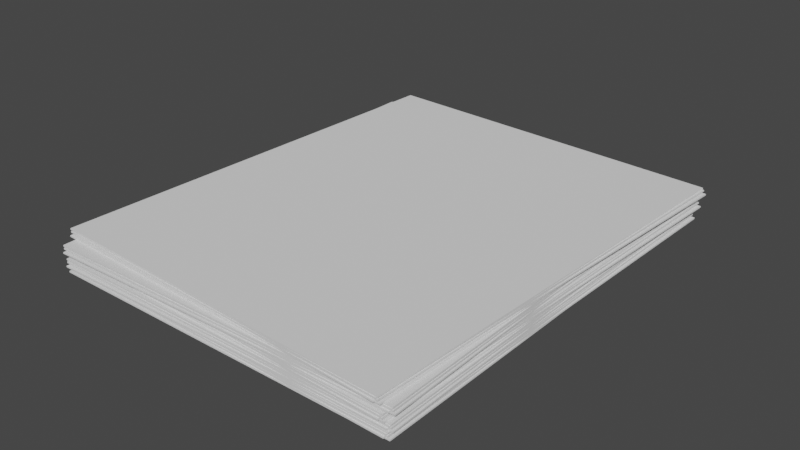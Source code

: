 # Source: stackofpapers.blend  (saved by Blender 2.91.10; exported with 4.5.12 LTS)
import bpy
from mathutils import Matrix  # noqa: F401  (used for matrix-valued properties, if any)

bpy.ops.wm.read_factory_settings(use_empty=True)
scene = bpy.context.scene
scene.name = 'Scene'

# ---- collections
col_collection = bpy.data.collections.new('Collection'); scene.collection.children.link(col_collection)

# ---- world
world_world = bpy.data.worlds.new('World'); scene.world = world_world
world_world.use_nodes = True; world_world.node_tree.nodes.clear()
_N = world_world.node_tree.nodes; _L = world_world.node_tree.links
n0 = _N.new('ShaderNodeOutputWorld'); n0.name = 'World Output'; n0.location = (300, 300)
n1 = _N.new('ShaderNodeBackground'); n1.name = 'Background'; n1.location = (10, 300)
n1.inputs[0].default_value = (0.05088, 0.05088, 0.05088, 1.0)
_L.new(n1.outputs[0], n0.inputs[0])
n0.is_active_output = True
world_world.color = (0.05088, 0.05088, 0.05088)
world_world.use_sun_shadow = False
world_world.sun_shadow_jitter_overblur = 0.0

# ---- meshes
me_cube_006 = bpy.data.meshes.new('Cube.006')
me_cube_006.from_pydata([(-0.6807, -0.8268, -0.04029), (-0.6807, -0.8268, -0.03492), (-0.6807, 0.8094, -0.04029), (-0.6807, 0.8094, -0.03492), (0.6704, -0.8268, -0.04029), (0.6704, -0.8268, -0.03492), (0.6704, 0.8094, -0.04029), (0.6704, 0.8094, -0.03492), (-0.6952, -0.8034, -0.03492), (-0.6952, -0.8034, -0.02954), (-0.6572, 0.8323, -0.03492), (-0.6572, 0.8323, -0.02954), (0.6555, -0.8348, -0.03492), (0.6555, -0.8348, -0.02954), (0.6935, 0.8009, -0.03492), (0.6935, 0.8009, -0.02954), (-0.6855, -0.8191, -0.02954), (-0.6855, -0.8191, -0.02417), (-0.673, 0.817, -0.02954), (-0.673, 0.817, -0.02417), (0.6655, -0.8294, -0.02954), (0.6655, -0.8294, -0.02417), (0.678, 0.8067, -0.02954), (0.678, 0.8067, -0.02417), (-0.689, -0.8135, -0.02417), (-0.689, -0.8135, -0.0188), (-0.6673, 0.8225, -0.02417), (-0.6673, 0.8225, -0.0188), (0.6619, -0.8314, -0.02417), (0.6619, -0.8314, -0.0188), (0.6836, 0.8046, -0.02417), (0.6836, 0.8046, -0.0188), (-0.685, -0.8199, -0.0188), (-0.685, -0.8199, -0.01343), (-0.6738, 0.8162, -0.0188), (-0.6738, 0.8162, -0.01343), (0.666, -0.8292, -0.0188), (0.666, -0.8292, -0.01343), (0.6772, 0.807, -0.0188), (0.6772, 0.807, -0.01343), (-0.6883, -0.8146, -0.06715), (-0.6883, -0.8146, -0.06178), (-0.6685, 0.8214, -0.06715), (-0.6685, 0.8214, -0.06178), (0.6627, -0.831, -0.06715), (0.6627, -0.831, -0.06178), (0.6825, 0.8051, -0.06715), (0.6825, 0.8051, -0.06178), (-0.7025, -0.791, -0.06178), (-0.7025, -0.791, -0.0564), (-0.6447, 0.8441, -0.06178), (-0.6447, 0.8441, -0.0564), (0.6477, -0.8388, -0.06178), (0.6477, -0.8388, -0.0564), (0.7055, 0.7963, -0.06178), (0.7055, 0.7963, -0.0564), (-0.693, -0.8069, -0.0564), (-0.693, -0.8069, -0.05103), (-0.6607, 0.8289, -0.0564), (-0.6607, 0.8289, -0.05103), (0.6578, -0.8336, -0.0564), (0.6578, -0.8336, -0.05103), (0.69, 0.8023, -0.0564), (0.69, 0.8023, -0.05103), (-0.6965, -0.8012, -0.05103), (-0.6965, -0.8012, -0.04566), (-0.655, 0.8344, -0.05103), (-0.655, 0.8344, -0.04566), (0.6541, -0.8355, -0.05103), (0.6541, -0.8355, -0.04566), (0.6956, 0.8002, -0.05103), (0.6956, 0.8002, -0.04566), (-0.6925, -0.8077, -0.04566), (-0.6925, -0.8077, -0.04029), (-0.6615, 0.8281, -0.04566), (-0.6615, 0.8281, -0.04029), (0.6583, -0.8333, -0.04566), (0.6583, -0.8333, -0.04029), (0.6893, 0.8025, -0.04566), (0.6893, 0.8025, -0.04029), (-0.7006, -0.7943, -0.01343), (-0.7006, -0.7943, -0.008057), (-0.648, 0.841, -0.01343), (-0.648, 0.841, -0.008057), (0.6498, -0.8377, -0.01343), (0.6498, -0.8377, -0.008057), (0.7024, 0.7976, -0.01343), (0.7024, 0.7976, -0.008057), (-0.7144, -0.7704, -0.008057), (-0.7144, -0.7704, -0.002685), (-0.6238, 0.8632, -0.008057), (-0.6238, 0.8632, -0.002685), (0.6346, -0.8452, -0.008057), (0.6346, -0.8452, -0.002685), (0.7252, 0.7884, -0.008057), (0.7252, 0.7884, -0.002685), (-0.7052, -0.7865, -0.002685), (-0.7052, -0.7865, 0.002687), (-0.6401, 0.8484, -0.002685), (-0.6401, 0.8484, 0.002687), (0.6448, -0.8402, -0.002685), (0.6448, -0.8402, 0.002687), (0.7099, 0.7946, -0.002685), (0.7099, 0.7946, 0.002687), (-0.7085, -0.7807, 0.002687), (-0.7085, -0.7807, 0.008059), (-0.6342, 0.8537, 0.002687), (-0.6342, 0.8537, 0.008059), (0.6411, -0.8421, 0.002687), (0.6411, -0.8421, 0.008059), (0.7154, 0.7924, 0.002687), (0.7154, 0.7924, 0.008059), (-0.7047, -0.7873, 0.008059), (-0.7047, -0.7873, 0.01343), (-0.6409, 0.8476, 0.008059), (-0.6409, 0.8476, 0.01343), (0.6453, -0.84, 0.008059), (0.6453, -0.84, 0.01343), (0.7091, 0.7949, 0.008059), (0.7091, 0.7949, 0.01343), (-0.6762, -0.8338, 0.01343), (-0.6762, -0.8338, 0.0188), (-0.6877, 0.8023, 0.01343), (-0.6877, 0.8023, 0.0188), (0.6749, -0.8243, 0.01343), (0.6749, -0.8243, 0.0188), (0.6633, 0.8118, 0.01343), (0.6633, 0.8118, 0.0188), (-0.6908, -0.8105, 0.0188), (-0.6908, -0.8105, 0.02417), (-0.6643, 0.8254, 0.0188), (-0.6643, 0.8254, 0.02417), (0.66, -0.8324, 0.0188), (0.66, -0.8324, 0.02417), (0.6865, 0.8036, 0.0188), (0.6865, 0.8036, 0.02417), (-0.681, -0.8262, 0.02417), (-0.681, -0.8262, 0.02955), (-0.6801, 0.81, 0.02417), (-0.6801, 0.81, 0.02955), (0.67, -0.827, 0.02417), (0.67, -0.827, 0.02955), (0.671, 0.8092, 0.02417), (0.671, 0.8092, 0.02955), (-0.6846, -0.8206, 0.02955), (-0.6846, -0.8206, 0.03492), (-0.6744, 0.8156, 0.02955), (-0.6744, 0.8156, 0.03492), (0.6664, -0.8289, 0.02955), (0.6664, -0.8289, 0.03492), (0.6766, 0.8072, 0.02955), (0.6766, 0.8072, 0.03492), (-0.6805, -0.827, 0.03492), (-0.6805, -0.827, 0.04029), (-0.6809, 0.8092, 0.03492), (-0.6809, 0.8092, 0.04029), (0.6705, -0.8267, 0.03492), (0.6705, -0.8267, 0.04029), (0.6702, 0.8095, 0.03492), (0.6702, 0.8095, 0.04029), (-0.7098, -0.7784, 0.04029), (-0.7098, -0.7784, 0.04566), (-0.6319, 0.8559, 0.04029), (-0.6319, 0.8559, 0.04566), (0.6397, -0.8428, 0.04029), (0.6397, -0.8428, 0.04566), (0.7176, 0.7915, 0.04029), (0.7176, 0.7915, 0.04566), (-0.7232, -0.7543, 0.04566), (-0.7232, -0.7543, 0.05103), (-0.6073, 0.8777, 0.04566), (-0.6073, 0.8777, 0.05103), (0.6244, -0.8501, 0.04566), (0.6244, -0.8501, 0.05103), (0.7404, 0.782, 0.04566), (0.7404, 0.782, 0.05103), (-0.7143, -0.7705, 0.05103), (-0.7143, -0.7705, 0.05641), (-0.6239, 0.8631, 0.05103), (-0.6239, 0.8631, 0.05641), (0.6347, -0.8452, 0.05103), (0.6347, -0.8452, 0.05641), (0.7251, 0.7884, 0.05103), (0.7251, 0.7884, 0.05641), (-0.7175, -0.7647, 0.05641), (-0.7175, -0.7647, 0.06178), (-0.6179, 0.8684, 0.05641), (-0.6179, 0.8684, 0.06178), (0.631, -0.847, 0.05641), (0.631, -0.847, 0.06178), (0.7306, 0.7861, 0.05641), (0.7306, 0.7861, 0.06178), (-0.7138, -0.7714, 0.06178), (-0.7138, -0.7714, 0.06715), (-0.6247, 0.8624, 0.06178), (-0.6247, 0.8624, 0.06715), (0.6352, -0.845, 0.06178), (0.6352, -0.845, 0.06715), (0.7243, 0.7888, 0.06178), (0.7243, 0.7888, 0.06715)], [], [(0, 1, 3, 2), (2, 3, 7, 6), (6, 7, 5, 4), (4, 5, 1, 0), (2, 6, 4, 0), (7, 3, 1, 5), (8, 9, 11, 10), (10, 11, 15, 14), (14, 15, 13, 12), (12, 13, 9, 8), (10, 14, 12, 8), (15, 11, 9, 13), (16, 17, 19, 18), (18, 19, 23, 22), (22, 23, 21, 20), (20, 21, 17, 16), (18, 22, 20, 16), (23, 19, 17, 21), (24, 25, 27, 26), (26, 27, 31, 30), (30, 31, 29, 28), (28, 29, 25, 24), (26, 30, 28, 24), (31, 27, 25, 29), (32, 33, 35, 34), (34, 35, 39, 38), (38, 39, 37, 36), (36, 37, 33, 32), (34, 38, 36, 32), (39, 35, 33, 37), (40, 41, 43, 42), (42, 43, 47, 46), (46, 47, 45, 44), (44, 45, 41, 40), (42, 46, 44, 40), (47, 43, 41, 45), (48, 49, 51, 50), (50, 51, 55, 54), (54, 55, 53, 52), (52, 53, 49, 48), (50, 54, 52, 48), (55, 51, 49, 53), (56, 57, 59, 58), (58, 59, 63, 62), (62, 63, 61, 60), (60, 61, 57, 56), (58, 62, 60, 56), (63, 59, 57, 61), (64, 65, 67, 66), (66, 67, 71, 70), (70, 71, 69, 68), (68, 69, 65, 64), (66, 70, 68, 64), (71, 67, 65, 69), (72, 73, 75, 74), (74, 75, 79, 78), (78, 79, 77, 76), (76, 77, 73, 72), (74, 78, 76, 72), (79, 75, 73, 77), (80, 81, 83, 82), (82, 83, 87, 86), (86, 87, 85, 84), (84, 85, 81, 80), (82, 86, 84, 80), (87, 83, 81, 85), (88, 89, 91, 90), (90, 91, 95, 94), (94, 95, 93, 92), (92, 93, 89, 88), (90, 94, 92, 88), (95, 91, 89, 93), (96, 97, 99, 98), (98, 99, 103, 102), (102, 103, 101, 100), (100, 101, 97, 96), (98, 102, 100, 96), (103, 99, 97, 101), (104, 105, 107, 106), (106, 107, 111, 110), (110, 111, 109, 108), (108, 109, 105, 104), (106, 110, 108, 104), (111, 107, 105, 109), (112, 113, 115, 114), (114, 115, 119, 118), (118, 119, 117, 116), (116, 117, 113, 112), (114, 118, 116, 112), (119, 115, 113, 117), (120, 121, 123, 122), (122, 123, 127, 126), (126, 127, 125, 124), (124, 125, 121, 120), (122, 126, 124, 120), (127, 123, 121, 125), (128, 129, 131, 130), (130, 131, 135, 134), (134, 135, 133, 132), (132, 133, 129, 128), (130, 134, 132, 128), (135, 131, 129, 133), (136, 137, 139, 138), (138, 139, 143, 142), (142, 143, 141, 140), (140, 141, 137, 136), (138, 142, 140, 136), (143, 139, 137, 141), (144, 145, 147, 146), (146, 147, 151, 150), (150, 151, 149, 148), (148, 149, 145, 144), (146, 150, 148, 144), (151, 147, 145, 149), (152, 153, 155, 154), (154, 155, 159, 158), (158, 159, 157, 156), (156, 157, 153, 152), (154, 158, 156, 152), (159, 155, 153, 157), (160, 161, 163, 162), (162, 163, 167, 166), (166, 167, 165, 164), (164, 165, 161, 160), (162, 166, 164, 160), (167, 163, 161, 165), (168, 169, 171, 170), (170, 171, 175, 174), (174, 175, 173, 172), (172, 173, 169, 168), (170, 174, 172, 168), (175, 171, 169, 173), (176, 177, 179, 178), (178, 179, 183, 182), (182, 183, 181, 180), (180, 181, 177, 176), (178, 182, 180, 176), (183, 179, 177, 181), (184, 185, 187, 186), (186, 187, 191, 190), (190, 191, 189, 188), (188, 189, 185, 184), (186, 190, 188, 184), (191, 187, 185, 189), (192, 193, 195, 194), (194, 195, 199, 198), (198, 199, 197, 196), (196, 197, 193, 192), (194, 198, 196, 192), (199, 195, 193, 197)])
_uv = me_cube_006.uv_layers.new(name='UVMap')
_uv.uv.foreach_set('vector', [0.375, 0.0, 0.625, 0.0, 0.625, 0.25, 0.375, 0.25, 0.375, 0.25, 0.625, 0.25, 0.625, 0.5, 0.375, 0.5, 0.375, 0.5, 0.625, 0.5, 0.625, 0.75, 0.375, 0.75, 0.375, 0.75, 0.625, 0.75, 0.625, 1.0, 0.375, 1.0, 0.125, 0.5, 0.375, 0.5, 0.375, 0.75, 0.125, 0.75, 0.625, 0.5, 0.875, 0.5, 0.875, 0.75, 0.625, 0.75, 0.375, 0.0, 0.625, 0.0, 0.625, 0.25, 0.375, 0.25, 0.375, 0.25, 0.625, 0.25, 0.625, 0.5, 0.375, 0.5, 0.375, 0.5, 0.625, 0.5, 0.625, 0.75, 0.375, 0.75, 0.375, 0.75, 0.625, 0.75, 0.625, 1.0, 0.375, 1.0, 0.125, 0.5, 0.375, 0.5, 0.375, 0.75, 0.125, 0.75, 0.625, 0.5, 0.875, 0.5, 0.875, 0.75, 0.625, 0.75, 0.375, 0.0, 0.625, 0.0, 0.625, 0.25, 0.375, 0.25, 0.375, 0.25, 0.625, 0.25, 0.625, 0.5, 0.375, 0.5, 0.375, 0.5, 0.625, 0.5, 0.625, 0.75, 0.375, 0.75, 0.375, 0.75, 0.625, 0.75, 0.625, 1.0, 0.375, 1.0, 0.125, 0.5, 0.375, 0.5, 0.375, 0.75, 0.125, 0.75, 0.625, 0.5, 0.875, 0.5, 0.875, 0.75, 0.625, 0.75, 0.375, 0.0, 0.625, 0.0, 0.625, 0.25, 0.375, 0.25, 0.375, 0.25, 0.625, 0.25, 0.625, 0.5, 0.375, 0.5, 0.375, 0.5, 0.625, 0.5, 0.625, 0.75, 0.375, 0.75, 0.375, 0.75, 0.625, 0.75, 0.625, 1.0, 0.375, 1.0, 0.125, 0.5, 0.375, 0.5, 0.375, 0.75, 0.125, 0.75, 0.625, 0.5, 0.875, 0.5, 0.875, 0.75, 0.625, 0.75, 0.375, 0.0, 0.625, 0.0, 0.625, 0.25, 0.375, 0.25, 0.375, 0.25, 0.625, 0.25, 0.625, 0.5, 0.375, 0.5, 0.375, 0.5, 0.625, 0.5, 0.625, 0.75, 0.375, 0.75, 0.375, 0.75, 0.625, 0.75, 0.625, 1.0, 0.375, 1.0, 0.125, 0.5, 0.375, 0.5, 0.375, 0.75, 0.125, 0.75, 0.625, 0.5, 0.875, 0.5, 0.875, 0.75, 0.625, 0.75, 0.375, 0.0, 0.625, 0.0, 0.625, 0.25, 0.375, 0.25, 0.375, 0.25, 0.625, 0.25, 0.625, 0.5, 0.375, 0.5, 0.375, 0.5, 0.625, 0.5, 0.625, 0.75, 0.375, 0.75, 0.375, 0.75, 0.625, 0.75, 0.625, 1.0, 0.375, 1.0, 0.125, 0.5, 0.375, 0.5, 0.375, 0.75, 0.125, 0.75, 0.625, 0.5, 0.875, 0.5, 0.875, 0.75, 0.625, 0.75, 0.375, 0.0, 0.625, 0.0, 0.625, 0.25, 0.375, 0.25, 0.375, 0.25, 0.625, 0.25, 0.625, 0.5, 0.375, 0.5, 0.375, 0.5, 0.625, 0.5, 0.625, 0.75, 0.375, 0.75, 0.375, 0.75, 0.625, 0.75, 0.625, 1.0, 0.375, 1.0, 0.125, 0.5, 0.375, 0.5, 0.375, 0.75, 0.125, 0.75, 0.625, 0.5, 0.875, 0.5, 0.875, 0.75, 0.625, 0.75, 0.375, 0.0, 0.625, 0.0, 0.625, 0.25, 0.375, 0.25, 0.375, 0.25, 0.625, 0.25, 0.625, 0.5, 0.375, 0.5, 0.375, 0.5, 0.625, 0.5, 0.625, 0.75, 0.375, 0.75, 0.375, 0.75, 0.625, 0.75, 0.625, 1.0, 0.375, 1.0, 0.125, 0.5, 0.375, 0.5, 0.375, 0.75, 0.125, 0.75, 0.625, 0.5, 0.875, 0.5, 0.875, 0.75, 0.625, 0.75, 0.375, 0.0, 0.625, 0.0, 0.625, 0.25, 0.375, 0.25, 0.375, 0.25, 0.625, 0.25, 0.625, 0.5, 0.375, 0.5, 0.375, 0.5, 0.625, 0.5, 0.625, 0.75, 0.375, 0.75, 0.375, 0.75, 0.625, 0.75, 0.625, 1.0, 0.375, 1.0, 0.125, 0.5, 0.375, 0.5, 0.375, 0.75, 0.125, 0.75, 0.625, 0.5, 0.875, 0.5, 0.875, 0.75, 0.625, 0.75, 0.375, 0.0, 0.625, 0.0, 0.625, 0.25, 0.375, 0.25, 0.375, 0.25, 0.625, 0.25, 0.625, 0.5, 0.375, 0.5, 0.375, 0.5, 0.625, 0.5, 0.625, 0.75, 0.375, 0.75, 0.375, 0.75, 0.625, 0.75, 0.625, 1.0, 0.375, 1.0, 0.125, 0.5, 0.375, 0.5, 0.375, 0.75, 0.125, 0.75, 0.625, 0.5, 0.875, 0.5, 0.875, 0.75, 0.625, 0.75, 0.375, 0.0, 0.625, 0.0, 0.625, 0.25, 0.375, 0.25, 0.375, 0.25, 0.625, 0.25, 0.625, 0.5, 0.375, 0.5, 0.375, 0.5, 0.625, 0.5, 0.625, 0.75, 0.375, 0.75, 0.375, 0.75, 0.625, 0.75, 0.625, 1.0, 0.375, 1.0, 0.125, 0.5, 0.375, 0.5, 0.375, 0.75, 0.125, 0.75, 0.625, 0.5, 0.875, 0.5, 0.875, 0.75, 0.625, 0.75, 0.375, 0.0, 0.625, 0.0, 0.625, 0.25, 0.375, 0.25, 0.375, 0.25, 0.625, 0.25, 0.625, 0.5, 0.375, 0.5, 0.375, 0.5, 0.625, 0.5, 0.625, 0.75, 0.375, 0.75, 0.375, 0.75, 0.625, 0.75, 0.625, 1.0, 0.375, 1.0, 0.125, 0.5, 0.375, 0.5, 0.375, 0.75, 0.125, 0.75, 0.625, 0.5, 0.875, 0.5, 0.875, 0.75, 0.625, 0.75, 0.375, 0.0, 0.625, 0.0, 0.625, 0.25, 0.375, 0.25, 0.375, 0.25, 0.625, 0.25, 0.625, 0.5, 0.375, 0.5, 0.375, 0.5, 0.625, 0.5, 0.625, 0.75, 0.375, 0.75, 0.375, 0.75, 0.625, 0.75, 0.625, 1.0, 0.375, 1.0, 0.125, 0.5, 0.375, 0.5, 0.375, 0.75, 0.125, 0.75, 0.625, 0.5, 0.875, 0.5, 0.875, 0.75, 0.625, 0.75, 0.375, 0.0, 0.625, 0.0, 0.625, 0.25, 0.375, 0.25, 0.375, 0.25, 0.625, 0.25, 0.625, 0.5, 0.375, 0.5, 0.375, 0.5, 0.625, 0.5, 0.625, 0.75, 0.375, 0.75, 0.375, 0.75, 0.625, 0.75, 0.625, 1.0, 0.375, 1.0, 0.125, 0.5, 0.375, 0.5, 0.375, 0.75, 0.125, 0.75, 0.625, 0.5, 0.875, 0.5, 0.875, 0.75, 0.625, 0.75, 0.375, 0.0, 0.625, 0.0, 0.625, 0.25, 0.375, 0.25, 0.375, 0.25, 0.625, 0.25, 0.625, 0.5, 0.375, 0.5, 0.375, 0.5, 0.625, 0.5, 0.625, 0.75, 0.375, 0.75, 0.375, 0.75, 0.625, 0.75, 0.625, 1.0, 0.375, 1.0, 0.125, 0.5, 0.375, 0.5, 0.375, 0.75, 0.125, 0.75, 0.625, 0.5, 0.875, 0.5, 0.875, 0.75, 0.625, 0.75, 0.375, 0.0, 0.625, 0.0, 0.625, 0.25, 0.375, 0.25, 0.375, 0.25, 0.625, 0.25, 0.625, 0.5, 0.375, 0.5, 0.375, 0.5, 0.625, 0.5, 0.625, 0.75, 0.375, 0.75, 0.375, 0.75, 0.625, 0.75, 0.625, 1.0, 0.375, 1.0, 0.125, 0.5, 0.375, 0.5, 0.375, 0.75, 0.125, 0.75, 0.625, 0.5, 0.875, 0.5, 0.875, 0.75, 0.625, 0.75, 0.375, 0.0, 0.625, 0.0, 0.625, 0.25, 0.375, 0.25, 0.375, 0.25, 0.625, 0.25, 0.625, 0.5, 0.375, 0.5, 0.375, 0.5, 0.625, 0.5, 0.625, 0.75, 0.375, 0.75, 0.375, 0.75, 0.625, 0.75, 0.625, 1.0, 0.375, 1.0, 0.125, 0.5, 0.375, 0.5, 0.375, 0.75, 0.125, 0.75, 0.625, 0.5, 0.875, 0.5, 0.875, 0.75, 0.625, 0.75, 0.375, 0.0, 0.625, 0.0, 0.625, 0.25, 0.375, 0.25, 0.375, 0.25, 0.625, 0.25, 0.625, 0.5, 0.375, 0.5, 0.375, 0.5, 0.625, 0.5, 0.625, 0.75, 0.375, 0.75, 0.375, 0.75, 0.625, 0.75, 0.625, 1.0, 0.375, 1.0, 0.125, 0.5, 0.375, 0.5, 0.375, 0.75, 0.125, 0.75, 0.625, 0.5, 0.875, 0.5, 0.875, 0.75, 0.625, 0.75, 0.375, 0.0, 0.625, 0.0, 0.625, 0.25, 0.375, 0.25, 0.375, 0.25, 0.625, 0.25, 0.625, 0.5, 0.375, 0.5, 0.375, 0.5, 0.625, 0.5, 0.625, 0.75, 0.375, 0.75, 0.375, 0.75, 0.625, 0.75, 0.625, 1.0, 0.375, 1.0, 0.125, 0.5, 0.375, 0.5, 0.375, 0.75, 0.125, 0.75, 0.625, 0.5, 0.875, 0.5, 0.875, 0.75, 0.625, 0.75, 0.375, 0.0, 0.625, 0.0, 0.625, 0.25, 0.375, 0.25, 0.375, 0.25, 0.625, 0.25, 0.625, 0.5, 0.375, 0.5, 0.375, 0.5, 0.625, 0.5, 0.625, 0.75, 0.375, 0.75, 0.375, 0.75, 0.625, 0.75, 0.625, 1.0, 0.375, 1.0, 0.125, 0.5, 0.375, 0.5, 0.375, 0.75, 0.125, 0.75, 0.625, 0.5, 0.875, 0.5, 0.875, 0.75, 0.625, 0.75, 0.375, 0.0, 0.625, 0.0, 0.625, 0.25, 0.375, 0.25, 0.375, 0.25, 0.625, 0.25, 0.625, 0.5, 0.375, 0.5, 0.375, 0.5, 0.625, 0.5, 0.625, 0.75, 0.375, 0.75, 0.375, 0.75, 0.625, 0.75, 0.625, 1.0, 0.375, 1.0, 0.125, 0.5, 0.375, 0.5, 0.375, 0.75, 0.125, 0.75, 0.625, 0.5, 0.875, 0.5, 0.875, 0.75, 0.625, 0.75, 0.375, 0.0, 0.625, 0.0, 0.625, 0.25, 0.375, 0.25, 0.375, 0.25, 0.625, 0.25, 0.625, 0.5, 0.375, 0.5, 0.375, 0.5, 0.625, 0.5, 0.625, 0.75, 0.375, 0.75, 0.375, 0.75, 0.625, 0.75, 0.625, 1.0, 0.375, 1.0, 0.125, 0.5, 0.375, 0.5, 0.375, 0.75, 0.125, 0.75, 0.625, 0.5, 0.875, 0.5, 0.875, 0.75, 0.625, 0.75, 0.375, 0.0, 0.625, 0.0, 0.625, 0.25, 0.375, 0.25, 0.375, 0.25, 0.625, 0.25, 0.625, 0.5, 0.375, 0.5, 0.375, 0.5, 0.625, 0.5, 0.625, 0.75, 0.375, 0.75, 0.375, 0.75, 0.625, 0.75, 0.625, 1.0, 0.375, 1.0, 0.125, 0.5, 0.375, 0.5, 0.375, 0.75, 0.125, 0.75, 0.625, 0.5, 0.875, 0.5, 0.875, 0.75, 0.625, 0.75, 0.375, 0.0, 0.625, 0.0, 0.625, 0.25, 0.375, 0.25, 0.375, 0.25, 0.625, 0.25, 0.625, 0.5, 0.375, 0.5, 0.375, 0.5, 0.625, 0.5, 0.625, 0.75, 0.375, 0.75, 0.375, 0.75, 0.625, 0.75, 0.625, 1.0, 0.375, 1.0, 0.125, 0.5, 0.375, 0.5, 0.375, 0.75, 0.125, 0.75, 0.625, 0.5, 0.875, 0.5, 0.875, 0.75, 0.625, 0.75, 0.375, 0.0, 0.625, 0.0, 0.625, 0.25, 0.375, 0.25, 0.375, 0.25, 0.625, 0.25, 0.625, 0.5, 0.375, 0.5, 0.375, 0.5, 0.625, 0.5, 0.625, 0.75, 0.375, 0.75, 0.375, 0.75, 0.625, 0.75, 0.625, 1.0, 0.375, 1.0, 0.125, 0.5, 0.375, 0.5, 0.375, 0.75, 0.125, 0.75, 0.625, 0.5, 0.875, 0.5, 0.875, 0.75, 0.625, 0.75])
me_cube_006.use_remesh_fix_poles = True
me_cube_006.use_remesh_preserve_attributes = False
me_cube_006.use_mirror_vertex_groups = False
me_cube_006.update()

# ---- objects
ob_cube_001 = bpy.data.objects.new('Cube.001', me_cube_006)

# ---- transforms, parenting, visibility, modifiers, constraints
ob_cube_001.location = (0.0, 0.0, 0.0)
ob_cube_001.rotation_euler = (0.0, -0.0, 0.01211)
ob_cube_001.lineart.crease_threshold = 0.0

# ---- collection membership
col_collection.objects.link(ob_cube_001)

# ---- scene / render settings (as saved in the file)
scene.frame_start = 1; scene.frame_end = 250; scene.frame_set(1)
scene.render.engine = 'BLENDER_EEVEE_NEXT'
scene.cycles.use_denoising = False
scene.cycles.samples = 128
scene.cycles.sampling_pattern = 'TABULATED_SOBOL'
scene.cycles.use_adaptive_sampling = False
scene.cycles.use_light_tree = False
scene.view_settings.view_transform = 'Filmic'
bpy.context.view_layer.update()

# ---- added for rendering (the .blend has no active camera and no usable light): camera, sun
cam_auto = bpy.data.cameras.new('AutoCamera')
cam_auto.lens = 50.0
cam_auto.sensor_width = 36.0
cam_auto.clip_end = 1000.0
ob_auto_camera = bpy.data.objects.new('AutoCamera', cam_auto)
scene.collection.objects.link(ob_auto_camera)
ob_auto_camera.location = (2.13195, -2.53433, 1.69884)
ob_auto_camera.rotation_euler = (1.09748, -7.21219e-08, 0.694738)
scene.camera = ob_auto_camera
light_auto_sun = bpy.data.lights.new('AutoSun', 'SUN')
light_auto_sun.energy = 3.0
light_auto_sun.angle = 0.0523599
ob_auto_sun = bpy.data.objects.new('AutoSun', light_auto_sun)
scene.collection.objects.link(ob_auto_sun)
ob_auto_sun.rotation_euler = (0.872665, 0.174533, 0.523599)
bpy.context.view_layer.update()
